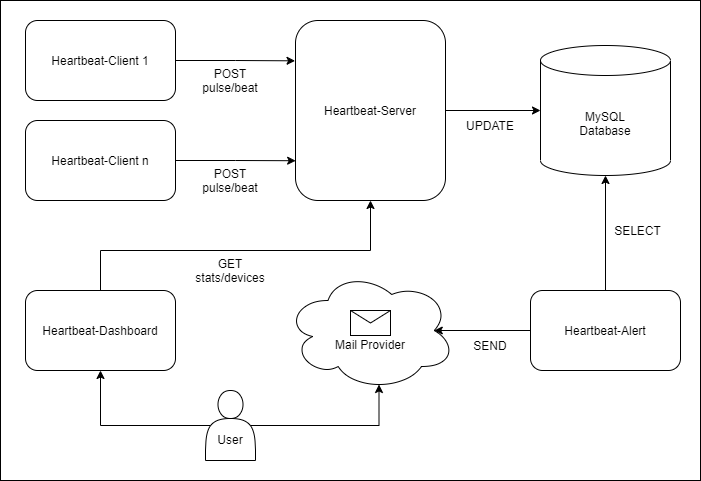

The diagram above was exported from draw.io. Its source (the exported page's mxGraphModel, read from the mxfile embedded in the PNG):
<mxGraphModel dx="1422" dy="-408" grid="1" gridSize="10" guides="1" tooltips="1" connect="1" arrows="1" fold="1" page="1" pageScale="1" pageWidth="850" pageHeight="1100" math="0" shadow="0">
  <root>
    <mxCell id="0" />
    <mxCell id="1" parent="0" />
    <mxCell id="ZYhmjzH-CFL-IKlBjdEs-1" value="" style="rounded=0;whiteSpace=wrap;html=1;" vertex="1" parent="1">
      <mxGeometry x="70" y="1200" width="700" height="480" as="geometry" />
    </mxCell>
    <mxCell id="D7fp53eeWqVr5qqpUStJ-65" style="edgeStyle=orthogonalEdgeStyle;rounded=0;orthogonalLoop=1;jettySize=auto;html=1;entryX=-0.003;entryY=0.224;entryDx=0;entryDy=0;entryPerimeter=0;" parent="1" source="D7fp53eeWqVr5qqpUStJ-66" target="D7fp53eeWqVr5qqpUStJ-76" edge="1">
      <mxGeometry relative="1" as="geometry" />
    </mxCell>
    <mxCell id="D7fp53eeWqVr5qqpUStJ-66" value="Heartbeat-Client 1" style="rounded=1;whiteSpace=wrap;html=1;" parent="1" vertex="1">
      <mxGeometry x="95" y="1220" width="150" height="80" as="geometry" />
    </mxCell>
    <mxCell id="D7fp53eeWqVr5qqpUStJ-67" value="&lt;br&gt;&lt;br&gt;Mail Provider" style="ellipse;shape=cloud;whiteSpace=wrap;html=1;" parent="1" vertex="1">
      <mxGeometry x="355" y="1470" width="170" height="120" as="geometry" />
    </mxCell>
    <mxCell id="D7fp53eeWqVr5qqpUStJ-68" value="MySQL&lt;br&gt;Database" style="shape=cylinder3;whiteSpace=wrap;html=1;boundedLbl=1;backgroundOutline=1;size=15;" parent="1" vertex="1">
      <mxGeometry x="610" y="1245" width="130" height="130" as="geometry" />
    </mxCell>
    <mxCell id="D7fp53eeWqVr5qqpUStJ-69" value="" style="shape=message;html=1;whiteSpace=wrap;html=1;outlineConnect=0;" parent="1" vertex="1">
      <mxGeometry x="420" y="1510" width="40" height="25" as="geometry" />
    </mxCell>
    <mxCell id="D7fp53eeWqVr5qqpUStJ-70" style="edgeStyle=orthogonalEdgeStyle;rounded=0;orthogonalLoop=1;jettySize=auto;html=1;entryX=0.001;entryY=0.779;entryDx=0;entryDy=0;entryPerimeter=0;" parent="1" source="D7fp53eeWqVr5qqpUStJ-71" target="D7fp53eeWqVr5qqpUStJ-76" edge="1">
      <mxGeometry relative="1" as="geometry" />
    </mxCell>
    <mxCell id="D7fp53eeWqVr5qqpUStJ-71" value="Heartbeat-Client n" style="rounded=1;whiteSpace=wrap;html=1;" parent="1" vertex="1">
      <mxGeometry x="95" y="1320" width="150" height="80" as="geometry" />
    </mxCell>
    <mxCell id="D7fp53eeWqVr5qqpUStJ-72" style="edgeStyle=orthogonalEdgeStyle;rounded=0;orthogonalLoop=1;jettySize=auto;html=1;entryX=0.5;entryY=1;entryDx=0;entryDy=0;entryPerimeter=0;" parent="1" source="D7fp53eeWqVr5qqpUStJ-74" target="D7fp53eeWqVr5qqpUStJ-68" edge="1">
      <mxGeometry relative="1" as="geometry">
        <mxPoint x="685" y="1400" as="targetPoint" />
      </mxGeometry>
    </mxCell>
    <mxCell id="D7fp53eeWqVr5qqpUStJ-73" style="edgeStyle=orthogonalEdgeStyle;rounded=0;orthogonalLoop=1;jettySize=auto;html=1;entryX=0.875;entryY=0.5;entryDx=0;entryDy=0;entryPerimeter=0;" parent="1" source="D7fp53eeWqVr5qqpUStJ-74" target="D7fp53eeWqVr5qqpUStJ-67" edge="1">
      <mxGeometry relative="1" as="geometry" />
    </mxCell>
    <mxCell id="D7fp53eeWqVr5qqpUStJ-74" value="Heartbeat-Alert" style="rounded=1;whiteSpace=wrap;html=1;" parent="1" vertex="1">
      <mxGeometry x="600" y="1490" width="150" height="80" as="geometry" />
    </mxCell>
    <mxCell id="D7fp53eeWqVr5qqpUStJ-75" style="edgeStyle=orthogonalEdgeStyle;rounded=0;orthogonalLoop=1;jettySize=auto;html=1;entryX=0;entryY=0.5;entryDx=0;entryDy=0;entryPerimeter=0;" parent="1" source="D7fp53eeWqVr5qqpUStJ-76" target="D7fp53eeWqVr5qqpUStJ-68" edge="1">
      <mxGeometry relative="1" as="geometry" />
    </mxCell>
    <mxCell id="D7fp53eeWqVr5qqpUStJ-76" value="Heartbeat-Server" style="rounded=1;whiteSpace=wrap;html=1;" parent="1" vertex="1">
      <mxGeometry x="365" y="1220" width="150" height="180" as="geometry" />
    </mxCell>
    <mxCell id="D7fp53eeWqVr5qqpUStJ-77" value="POST pulse/beat" style="text;html=1;strokeColor=none;fillColor=none;align=center;verticalAlign=middle;whiteSpace=wrap;rounded=0;" parent="1" vertex="1">
      <mxGeometry x="260" y="1270" width="80" height="20" as="geometry" />
    </mxCell>
    <mxCell id="D7fp53eeWqVr5qqpUStJ-78" value="GET stats/devices" style="text;html=1;strokeColor=none;fillColor=none;align=center;verticalAlign=middle;whiteSpace=wrap;rounded=0;" parent="1" vertex="1">
      <mxGeometry x="270" y="1460" width="60" height="20" as="geometry" />
    </mxCell>
    <mxCell id="D7fp53eeWqVr5qqpUStJ-79" value="UPDATE" style="text;html=1;strokeColor=none;fillColor=none;align=center;verticalAlign=middle;whiteSpace=wrap;rounded=0;" parent="1" vertex="1">
      <mxGeometry x="540" y="1320" width="40" height="10" as="geometry" />
    </mxCell>
    <mxCell id="D7fp53eeWqVr5qqpUStJ-80" value="SELECT" style="text;html=1;strokeColor=none;fillColor=none;align=center;verticalAlign=middle;whiteSpace=wrap;rounded=0;" parent="1" vertex="1">
      <mxGeometry x="685" y="1420" width="45" height="20" as="geometry" />
    </mxCell>
    <mxCell id="D7fp53eeWqVr5qqpUStJ-81" value="SEND" style="text;html=1;strokeColor=none;fillColor=none;align=center;verticalAlign=middle;whiteSpace=wrap;rounded=0;" parent="1" vertex="1">
      <mxGeometry x="520" y="1535" width="80" height="20" as="geometry" />
    </mxCell>
    <mxCell id="D7fp53eeWqVr5qqpUStJ-83" style="edgeStyle=orthogonalEdgeStyle;rounded=0;orthogonalLoop=1;jettySize=auto;html=1;entryX=0.5;entryY=1;entryDx=0;entryDy=0;exitX=0.5;exitY=0;exitDx=0;exitDy=0;" parent="1" source="D7fp53eeWqVr5qqpUStJ-82" target="D7fp53eeWqVr5qqpUStJ-76" edge="1">
      <mxGeometry relative="1" as="geometry">
        <mxPoint x="155" y="1480" as="sourcePoint" />
        <Array as="points">
          <mxPoint x="170" y="1450" />
          <mxPoint x="440" y="1450" />
        </Array>
      </mxGeometry>
    </mxCell>
    <mxCell id="D7fp53eeWqVr5qqpUStJ-82" value="Heartbeat-Dashboard" style="rounded=1;whiteSpace=wrap;html=1;" parent="1" vertex="1">
      <mxGeometry x="95" y="1490" width="150" height="80" as="geometry" />
    </mxCell>
    <mxCell id="D7fp53eeWqVr5qqpUStJ-84" value="POST pulse/beat" style="text;html=1;strokeColor=none;fillColor=none;align=center;verticalAlign=middle;whiteSpace=wrap;rounded=0;" parent="1" vertex="1">
      <mxGeometry x="260" y="1370" width="80" height="20" as="geometry" />
    </mxCell>
    <mxCell id="D7fp53eeWqVr5qqpUStJ-86" style="edgeStyle=orthogonalEdgeStyle;rounded=0;orthogonalLoop=1;jettySize=auto;html=1;entryX=0.5;entryY=1;entryDx=0;entryDy=0;exitX=0.1;exitY=0.5;exitDx=0;exitDy=0;exitPerimeter=0;" parent="1" source="D7fp53eeWqVr5qqpUStJ-85" target="D7fp53eeWqVr5qqpUStJ-82" edge="1">
      <mxGeometry relative="1" as="geometry" />
    </mxCell>
    <mxCell id="D7fp53eeWqVr5qqpUStJ-87" style="edgeStyle=orthogonalEdgeStyle;rounded=0;orthogonalLoop=1;jettySize=auto;html=1;exitX=0.9;exitY=0.5;exitDx=0;exitDy=0;exitPerimeter=0;entryX=0.55;entryY=0.95;entryDx=0;entryDy=0;entryPerimeter=0;" parent="1" source="D7fp53eeWqVr5qqpUStJ-85" target="D7fp53eeWqVr5qqpUStJ-67" edge="1">
      <mxGeometry relative="1" as="geometry">
        <Array as="points">
          <mxPoint x="449" y="1625" />
        </Array>
      </mxGeometry>
    </mxCell>
    <mxCell id="D7fp53eeWqVr5qqpUStJ-85" value="&lt;br&gt;&lt;br&gt;User" style="shape=actor;whiteSpace=wrap;html=1;" parent="1" vertex="1">
      <mxGeometry x="275" y="1590" width="50" height="70" as="geometry" />
    </mxCell>
  </root>
</mxGraphModel>